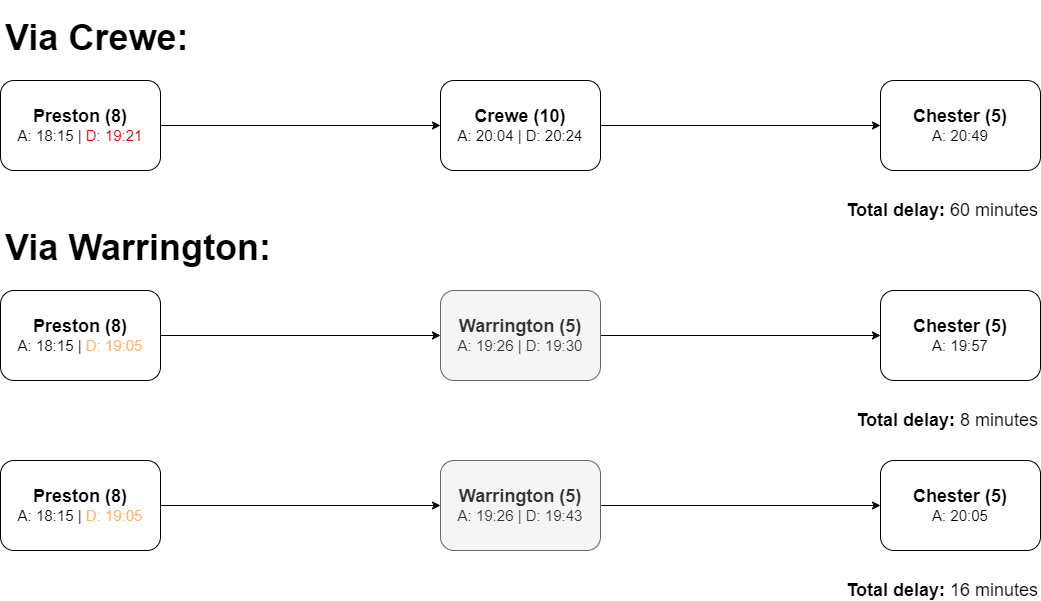

The diagram above was exported from draw.io. Its source (the exported page's mxGraphModel, read from the mxfile embedded in the PNG):
<mxGraphModel dx="1102" dy="614" grid="1" gridSize="10" guides="1" tooltips="1" connect="1" arrows="1" fold="1" page="1" pageScale="1" pageWidth="1200" pageHeight="900" background="none" math="0" shadow="0">
  <root>
    <mxCell id="0" />
    <mxCell id="1" parent="0" />
    <mxCell id="8" value="&lt;h1&gt;&lt;font style=&quot;font-size: 36px&quot;&gt;Via Crewe:&lt;/font&gt;&lt;/h1&gt;" style="text;html=1;strokeColor=none;fillColor=none;spacing=5;spacingTop=-20;whiteSpace=wrap;overflow=hidden;rounded=0;" parent="1" vertex="1">
      <mxGeometry x="80" y="50" width="200" height="50" as="geometry" />
    </mxCell>
    <mxCell id="14" style="edgeStyle=orthogonalEdgeStyle;rounded=0;orthogonalLoop=1;jettySize=auto;html=1;exitX=1;exitY=0.5;exitDx=0;exitDy=0;entryX=0;entryY=0.5;entryDx=0;entryDy=0;" parent="1" source="9" target="12" edge="1">
      <mxGeometry relative="1" as="geometry" />
    </mxCell>
    <mxCell id="9" value="&lt;font&gt;&lt;b&gt;&lt;font style=&quot;font-size: 18px&quot;&gt;Preston (8)&lt;/font&gt;&lt;/b&gt;&lt;br&gt;&lt;span style=&quot;font-size: 15px&quot;&gt;A: 18:15 | &lt;/span&gt;&lt;font color=&quot;#cc0000&quot; style=&quot;font-size: 15px&quot;&gt;D: 19:21&lt;/font&gt;&lt;br&gt;&lt;/font&gt;" style="rounded=1;whiteSpace=wrap;html=1;" parent="1" vertex="1">
      <mxGeometry x="80" y="120" width="160" height="90" as="geometry" />
    </mxCell>
    <mxCell id="10" value="&lt;font&gt;&lt;b&gt;&lt;font style=&quot;font-size: 18px&quot;&gt;Chester (5)&lt;/font&gt;&lt;/b&gt;&lt;br&gt;&lt;font style=&quot;font-size: 15px&quot;&gt;A: 20:49&lt;/font&gt;&lt;br&gt;&lt;/font&gt;" style="rounded=1;whiteSpace=wrap;html=1;" parent="1" vertex="1">
      <mxGeometry x="960" y="120" width="160" height="90" as="geometry" />
    </mxCell>
    <mxCell id="15" style="edgeStyle=orthogonalEdgeStyle;rounded=0;orthogonalLoop=1;jettySize=auto;html=1;exitX=1;exitY=0.5;exitDx=0;exitDy=0;entryX=0;entryY=0.5;entryDx=0;entryDy=0;" parent="1" source="12" target="10" edge="1">
      <mxGeometry relative="1" as="geometry" />
    </mxCell>
    <mxCell id="12" value="&lt;font&gt;&lt;b style=&quot;font-size: 18px&quot;&gt;Crewe (10)&lt;/b&gt;&lt;br&gt;&lt;font style=&quot;font-size: 15px&quot;&gt;A: 20:04 | D: 20:24&lt;/font&gt;&lt;br&gt;&lt;/font&gt;" style="rounded=1;whiteSpace=wrap;html=1;" parent="1" vertex="1">
      <mxGeometry x="520" y="120" width="160" height="90" as="geometry" />
    </mxCell>
    <mxCell id="16" value="&lt;font style=&quot;font-size: 18px&quot;&gt;&lt;b&gt;Total delay: &lt;/b&gt;60 minutes&lt;/font&gt;" style="text;html=1;strokeColor=none;fillColor=none;align=right;verticalAlign=middle;whiteSpace=wrap;rounded=0;" parent="1" vertex="1">
      <mxGeometry x="910" y="240" width="210" height="20" as="geometry" />
    </mxCell>
    <mxCell id="17" value="&lt;h1&gt;&lt;font style=&quot;font-size: 36px&quot;&gt;Via Warrington:&lt;/font&gt;&lt;/h1&gt;" style="text;html=1;strokeColor=none;fillColor=none;spacing=5;spacingTop=-20;whiteSpace=wrap;overflow=hidden;rounded=0;" parent="1" vertex="1">
      <mxGeometry x="80" y="260" width="300" height="50" as="geometry" />
    </mxCell>
    <mxCell id="18" style="edgeStyle=orthogonalEdgeStyle;rounded=0;orthogonalLoop=1;jettySize=auto;html=1;exitX=1;exitY=0.5;exitDx=0;exitDy=0;entryX=0;entryY=0.5;entryDx=0;entryDy=0;" parent="1" source="19" target="22" edge="1">
      <mxGeometry relative="1" as="geometry" />
    </mxCell>
    <mxCell id="19" value="&lt;font&gt;&lt;b&gt;&lt;font style=&quot;font-size: 18px&quot;&gt;Preston (8)&lt;/font&gt;&lt;/b&gt;&lt;br&gt;&lt;span style=&quot;font-size: 15px&quot;&gt;A: 18:15 | &lt;/span&gt;&lt;font style=&quot;font-size: 15px&quot; color=&quot;#ffb570&quot;&gt;D: 19:05&lt;/font&gt;&lt;br&gt;&lt;/font&gt;" style="rounded=1;whiteSpace=wrap;html=1;" parent="1" vertex="1">
      <mxGeometry x="80" y="330" width="160" height="90" as="geometry" />
    </mxCell>
    <mxCell id="20" value="&lt;font&gt;&lt;b&gt;&lt;font style=&quot;font-size: 18px&quot;&gt;Chester (5)&lt;/font&gt;&lt;/b&gt;&lt;br&gt;&lt;font style=&quot;font-size: 15px&quot;&gt;A: 19:57&lt;/font&gt;&lt;br&gt;&lt;/font&gt;" style="rounded=1;whiteSpace=wrap;html=1;" parent="1" vertex="1">
      <mxGeometry x="960" y="330" width="160" height="90" as="geometry" />
    </mxCell>
    <mxCell id="21" style="edgeStyle=orthogonalEdgeStyle;rounded=0;orthogonalLoop=1;jettySize=auto;html=1;exitX=1;exitY=0.5;exitDx=0;exitDy=0;entryX=0;entryY=0.5;entryDx=0;entryDy=0;" parent="1" source="22" target="20" edge="1">
      <mxGeometry relative="1" as="geometry" />
    </mxCell>
    <mxCell id="22" value="&lt;font&gt;&lt;span style=&quot;font-size: 18px&quot;&gt;&lt;span&gt;Warrington (5)&lt;/span&gt;&lt;/span&gt;&lt;br&gt;&lt;font style=&quot;font-size: 15px ; font-weight: normal&quot;&gt;A: 19:26 | D: 19:30&lt;/font&gt;&lt;br&gt;&lt;/font&gt;" style="rounded=1;whiteSpace=wrap;html=1;fillColor=#f5f5f5;strokeColor=#666666;fontColor=#333333;fontStyle=1" parent="1" vertex="1">
      <mxGeometry x="520" y="330" width="160" height="90" as="geometry" />
    </mxCell>
    <mxCell id="23" value="&lt;font style=&quot;font-size: 18px&quot;&gt;&lt;b&gt;Total delay: &lt;/b&gt;8&amp;nbsp;minutes&lt;/font&gt;" style="text;html=1;strokeColor=none;fillColor=none;align=right;verticalAlign=middle;whiteSpace=wrap;rounded=0;" parent="1" vertex="1">
      <mxGeometry x="910" y="450" width="210" height="20" as="geometry" />
    </mxCell>
    <mxCell id="24" style="edgeStyle=orthogonalEdgeStyle;rounded=0;orthogonalLoop=1;jettySize=auto;html=1;exitX=1;exitY=0.5;exitDx=0;exitDy=0;entryX=0;entryY=0.5;entryDx=0;entryDy=0;" parent="1" source="25" target="28" edge="1">
      <mxGeometry relative="1" as="geometry" />
    </mxCell>
    <mxCell id="25" value="&lt;font&gt;&lt;b&gt;&lt;font style=&quot;font-size: 18px&quot;&gt;Preston (8)&lt;/font&gt;&lt;/b&gt;&lt;br&gt;&lt;span style=&quot;font-size: 15px&quot;&gt;A: 18:15 | &lt;/span&gt;&lt;font style=&quot;font-size: 15px&quot; color=&quot;#ffb570&quot;&gt;D: 19:05&lt;/font&gt;&lt;br&gt;&lt;/font&gt;" style="rounded=1;whiteSpace=wrap;html=1;" parent="1" vertex="1">
      <mxGeometry x="80" y="500" width="160" height="90" as="geometry" />
    </mxCell>
    <mxCell id="26" value="&lt;font&gt;&lt;b&gt;&lt;font style=&quot;font-size: 18px&quot;&gt;Chester (5)&lt;/font&gt;&lt;/b&gt;&lt;br&gt;&lt;font style=&quot;font-size: 15px&quot;&gt;A: 20:05&lt;/font&gt;&lt;br&gt;&lt;/font&gt;" style="rounded=1;whiteSpace=wrap;html=1;" parent="1" vertex="1">
      <mxGeometry x="960" y="500" width="160" height="90" as="geometry" />
    </mxCell>
    <mxCell id="27" style="edgeStyle=orthogonalEdgeStyle;rounded=0;orthogonalLoop=1;jettySize=auto;html=1;exitX=1;exitY=0.5;exitDx=0;exitDy=0;entryX=0;entryY=0.5;entryDx=0;entryDy=0;" parent="1" source="28" target="26" edge="1">
      <mxGeometry relative="1" as="geometry" />
    </mxCell>
    <mxCell id="28" value="&lt;font&gt;&lt;span style=&quot;font-size: 18px&quot;&gt;&lt;span&gt;Warrington (5)&lt;/span&gt;&lt;/span&gt;&lt;br&gt;&lt;font style=&quot;font-size: 15px ; font-weight: normal&quot;&gt;A: 19:26 | D: 19:43&lt;/font&gt;&lt;br&gt;&lt;/font&gt;" style="rounded=1;whiteSpace=wrap;html=1;fillColor=#f5f5f5;strokeColor=#666666;fontColor=#333333;fontStyle=1" parent="1" vertex="1">
      <mxGeometry x="520" y="500" width="160" height="90" as="geometry" />
    </mxCell>
    <mxCell id="29" value="&lt;font style=&quot;font-size: 18px&quot;&gt;&lt;b&gt;Total delay: &lt;/b&gt;16&amp;nbsp;minutes&lt;/font&gt;" style="text;html=1;strokeColor=none;fillColor=none;align=right;verticalAlign=middle;whiteSpace=wrap;rounded=0;" parent="1" vertex="1">
      <mxGeometry x="910" y="620" width="210" height="20" as="geometry" />
    </mxCell>
  </root>
</mxGraphModel>